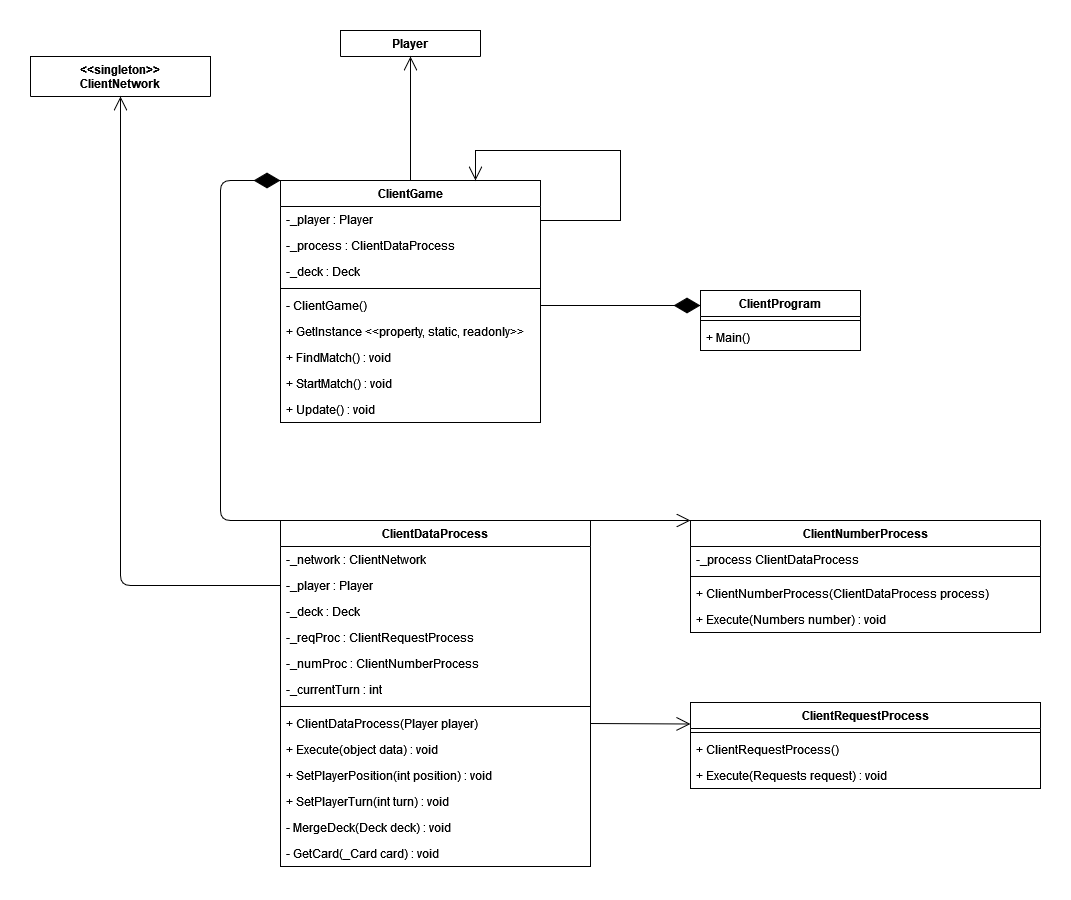

The diagram above was exported from draw.io. Its source (the exported page's mxGraphModel, read from the mxfile embedded in the PNG):
<mxGraphModel dx="1662" dy="1837" grid="1" gridSize="10" guides="1" tooltips="1" connect="1" arrows="1" fold="1" page="1" pageScale="1" pageWidth="850" pageHeight="1100" math="0" shadow="0">
  <root>
    <mxCell id="0" />
    <mxCell id="1" parent="0" />
    <mxCell id="zJfcgWUDH2I0sCbeAV0E-1" value="ClientProgram" style="swimlane;fontStyle=1;align=center;verticalAlign=top;childLayout=stackLayout;horizontal=1;startSize=26;horizontalStack=0;resizeParent=1;resizeParentMax=0;resizeLast=0;collapsible=1;marginBottom=0;" parent="1" vertex="1">
      <mxGeometry x="680" y="200" width="160" height="60" as="geometry" />
    </mxCell>
    <mxCell id="zJfcgWUDH2I0sCbeAV0E-3" value="" style="line;strokeWidth=1;fillColor=none;align=left;verticalAlign=middle;spacingTop=-1;spacingLeft=3;spacingRight=3;rotatable=0;labelPosition=right;points=[];portConstraint=eastwest;" parent="zJfcgWUDH2I0sCbeAV0E-1" vertex="1">
      <mxGeometry y="26" width="160" height="8" as="geometry" />
    </mxCell>
    <mxCell id="zJfcgWUDH2I0sCbeAV0E-4" value="+ Main()" style="text;strokeColor=none;fillColor=none;align=left;verticalAlign=top;spacingLeft=4;spacingRight=4;overflow=hidden;rotatable=0;points=[[0,0.5],[1,0.5]];portConstraint=eastwest;" parent="zJfcgWUDH2I0sCbeAV0E-1" vertex="1">
      <mxGeometry y="34" width="160" height="26" as="geometry" />
    </mxCell>
    <mxCell id="zJfcgWUDH2I0sCbeAV0E-5" value="ClientGame" style="swimlane;fontStyle=1;align=center;verticalAlign=top;childLayout=stackLayout;horizontal=1;startSize=26;horizontalStack=0;resizeParent=1;resizeParentMax=0;resizeLast=0;collapsible=1;marginBottom=0;" parent="1" vertex="1">
      <mxGeometry x="260" y="90" width="260" height="242" as="geometry" />
    </mxCell>
    <mxCell id="zJfcgWUDH2I0sCbeAV0E-6" value="-_player : Player" style="text;strokeColor=none;fillColor=none;align=left;verticalAlign=top;spacingLeft=4;spacingRight=4;overflow=hidden;rotatable=0;points=[[0,0.5],[1,0.5]];portConstraint=eastwest;" parent="zJfcgWUDH2I0sCbeAV0E-5" vertex="1">
      <mxGeometry y="26" width="260" height="26" as="geometry" />
    </mxCell>
    <mxCell id="zJfcgWUDH2I0sCbeAV0E-9" value="-_process : ClientDataProcess" style="text;strokeColor=none;fillColor=none;align=left;verticalAlign=top;spacingLeft=4;spacingRight=4;overflow=hidden;rotatable=0;points=[[0,0.5],[1,0.5]];portConstraint=eastwest;" parent="zJfcgWUDH2I0sCbeAV0E-5" vertex="1">
      <mxGeometry y="52" width="260" height="26" as="geometry" />
    </mxCell>
    <mxCell id="zJfcgWUDH2I0sCbeAV0E-12" value="-_deck : Deck" style="text;strokeColor=none;fillColor=none;align=left;verticalAlign=top;spacingLeft=4;spacingRight=4;overflow=hidden;rotatable=0;points=[[0,0.5],[1,0.5]];portConstraint=eastwest;" parent="zJfcgWUDH2I0sCbeAV0E-5" vertex="1">
      <mxGeometry y="78" width="260" height="26" as="geometry" />
    </mxCell>
    <mxCell id="zJfcgWUDH2I0sCbeAV0E-7" value="" style="line;strokeWidth=1;fillColor=none;align=left;verticalAlign=middle;spacingTop=-1;spacingLeft=3;spacingRight=3;rotatable=0;labelPosition=right;points=[];portConstraint=eastwest;" parent="zJfcgWUDH2I0sCbeAV0E-5" vertex="1">
      <mxGeometry y="104" width="260" height="8" as="geometry" />
    </mxCell>
    <mxCell id="zJfcgWUDH2I0sCbeAV0E-8" value="- ClientGame()" style="text;strokeColor=none;fillColor=none;align=left;verticalAlign=top;spacingLeft=4;spacingRight=4;overflow=hidden;rotatable=0;points=[[0,0.5],[1,0.5]];portConstraint=eastwest;" parent="zJfcgWUDH2I0sCbeAV0E-5" vertex="1">
      <mxGeometry y="112" width="260" height="26" as="geometry" />
    </mxCell>
    <mxCell id="5tk03EbPItYGbCZ9l59b-1" value="+ GetInstance &lt;&lt;property, static, readonly&gt;&gt;" style="text;strokeColor=none;fillColor=none;align=left;verticalAlign=top;spacingLeft=4;spacingRight=4;overflow=hidden;rotatable=0;points=[[0,0.5],[1,0.5]];portConstraint=eastwest;" parent="zJfcgWUDH2I0sCbeAV0E-5" vertex="1">
      <mxGeometry y="138" width="260" height="26" as="geometry" />
    </mxCell>
    <mxCell id="5tk03EbPItYGbCZ9l59b-3" value="+ FindMatch() : void" style="text;strokeColor=none;fillColor=none;align=left;verticalAlign=top;spacingLeft=4;spacingRight=4;overflow=hidden;rotatable=0;points=[[0,0.5],[1,0.5]];portConstraint=eastwest;" parent="zJfcgWUDH2I0sCbeAV0E-5" vertex="1">
      <mxGeometry y="164" width="260" height="26" as="geometry" />
    </mxCell>
    <mxCell id="5tk03EbPItYGbCZ9l59b-4" value="+ StartMatch() : void" style="text;strokeColor=none;fillColor=none;align=left;verticalAlign=top;spacingLeft=4;spacingRight=4;overflow=hidden;rotatable=0;points=[[0,0.5],[1,0.5]];portConstraint=eastwest;" parent="zJfcgWUDH2I0sCbeAV0E-5" vertex="1">
      <mxGeometry y="190" width="260" height="26" as="geometry" />
    </mxCell>
    <mxCell id="zJfcgWUDH2I0sCbeAV0E-13" value="+ Update() : void" style="text;strokeColor=none;fillColor=none;align=left;verticalAlign=top;spacingLeft=4;spacingRight=4;overflow=hidden;rotatable=0;points=[[0,0.5],[1,0.5]];portConstraint=eastwest;" parent="zJfcgWUDH2I0sCbeAV0E-5" vertex="1">
      <mxGeometry y="216" width="260" height="26" as="geometry" />
    </mxCell>
    <mxCell id="5tk03EbPItYGbCZ9l59b-2" value="" style="endArrow=open;endFill=1;endSize=12;html=1;rounded=0;entryX=0.75;entryY=0;entryDx=0;entryDy=0;" parent="zJfcgWUDH2I0sCbeAV0E-5" target="zJfcgWUDH2I0sCbeAV0E-5" edge="1">
      <mxGeometry width="160" relative="1" as="geometry">
        <mxPoint x="260" y="40" as="sourcePoint" />
        <mxPoint x="370" y="150" as="targetPoint" />
        <Array as="points">
          <mxPoint x="340" y="40" />
          <mxPoint x="340" y="-30" />
          <mxPoint x="195" y="-30" />
        </Array>
      </mxGeometry>
    </mxCell>
    <mxCell id="zJfcgWUDH2I0sCbeAV0E-14" value="" style="endArrow=diamondThin;endFill=1;endSize=24;html=1;exitX=1;exitY=0.5;exitDx=0;exitDy=0;entryX=0;entryY=0.25;entryDx=0;entryDy=0;" parent="1" source="zJfcgWUDH2I0sCbeAV0E-8" target="zJfcgWUDH2I0sCbeAV0E-1" edge="1">
      <mxGeometry width="160" relative="1" as="geometry">
        <mxPoint x="470" y="105" as="sourcePoint" />
        <mxPoint x="580" y="107" as="targetPoint" />
      </mxGeometry>
    </mxCell>
    <mxCell id="zJfcgWUDH2I0sCbeAV0E-15" value="Player" style="swimlane;fontStyle=1;align=center;verticalAlign=top;childLayout=stackLayout;horizontal=1;startSize=26;horizontalStack=0;resizeParent=1;resizeParentMax=0;resizeLast=0;collapsible=1;marginBottom=0;" parent="1" vertex="1" collapsed="1">
      <mxGeometry x="320" y="-60" width="140" height="26" as="geometry">
        <mxRectangle x="280" y="-40" width="160" height="34" as="alternateBounds" />
      </mxGeometry>
    </mxCell>
    <mxCell id="zJfcgWUDH2I0sCbeAV0E-17" value="" style="line;strokeWidth=1;fillColor=none;align=left;verticalAlign=middle;spacingTop=-1;spacingLeft=3;spacingRight=3;rotatable=0;labelPosition=right;points=[];portConstraint=eastwest;" parent="zJfcgWUDH2I0sCbeAV0E-15" vertex="1">
      <mxGeometry y="26" width="140" height="8" as="geometry" />
    </mxCell>
    <mxCell id="zJfcgWUDH2I0sCbeAV0E-19" value="" style="endArrow=open;endFill=1;endSize=12;html=1;exitX=0.5;exitY=0;exitDx=0;exitDy=0;entryX=0.5;entryY=1;entryDx=0;entryDy=0;" parent="1" source="zJfcgWUDH2I0sCbeAV0E-5" target="zJfcgWUDH2I0sCbeAV0E-15" edge="1">
      <mxGeometry width="160" relative="1" as="geometry">
        <mxPoint x="260" y="190" as="sourcePoint" />
        <mxPoint x="420" y="190" as="targetPoint" />
      </mxGeometry>
    </mxCell>
    <mxCell id="zJfcgWUDH2I0sCbeAV0E-20" value="ClientDataProcess" style="swimlane;fontStyle=1;align=center;verticalAlign=top;childLayout=stackLayout;horizontal=1;startSize=26;horizontalStack=0;resizeParent=1;resizeParentMax=0;resizeLast=0;collapsible=1;marginBottom=0;" parent="1" vertex="1">
      <mxGeometry x="260" y="430" width="310" height="346" as="geometry" />
    </mxCell>
    <mxCell id="zJfcgWUDH2I0sCbeAV0E-21" value="-_network : ClientNetwork" style="text;strokeColor=none;fillColor=none;align=left;verticalAlign=top;spacingLeft=4;spacingRight=4;overflow=hidden;rotatable=0;points=[[0,0.5],[1,0.5]];portConstraint=eastwest;" parent="zJfcgWUDH2I0sCbeAV0E-20" vertex="1">
      <mxGeometry y="26" width="310" height="26" as="geometry" />
    </mxCell>
    <mxCell id="zJfcgWUDH2I0sCbeAV0E-24" value="-_player : Player" style="text;strokeColor=none;fillColor=none;align=left;verticalAlign=top;spacingLeft=4;spacingRight=4;overflow=hidden;rotatable=0;points=[[0,0.5],[1,0.5]];portConstraint=eastwest;" parent="zJfcgWUDH2I0sCbeAV0E-20" vertex="1">
      <mxGeometry y="52" width="310" height="26" as="geometry" />
    </mxCell>
    <mxCell id="zJfcgWUDH2I0sCbeAV0E-25" value="-_deck : Deck" style="text;strokeColor=none;fillColor=none;align=left;verticalAlign=top;spacingLeft=4;spacingRight=4;overflow=hidden;rotatable=0;points=[[0,0.5],[1,0.5]];portConstraint=eastwest;" parent="zJfcgWUDH2I0sCbeAV0E-20" vertex="1">
      <mxGeometry y="78" width="310" height="26" as="geometry" />
    </mxCell>
    <mxCell id="zJfcgWUDH2I0sCbeAV0E-26" value="-_reqProc : ClientRequestProcess" style="text;strokeColor=none;fillColor=none;align=left;verticalAlign=top;spacingLeft=4;spacingRight=4;overflow=hidden;rotatable=0;points=[[0,0.5],[1,0.5]];portConstraint=eastwest;" parent="zJfcgWUDH2I0sCbeAV0E-20" vertex="1">
      <mxGeometry y="104" width="310" height="26" as="geometry" />
    </mxCell>
    <mxCell id="zJfcgWUDH2I0sCbeAV0E-27" value="-_numProc : ClientNumberProcess" style="text;strokeColor=none;fillColor=none;align=left;verticalAlign=top;spacingLeft=4;spacingRight=4;overflow=hidden;rotatable=0;points=[[0,0.5],[1,0.5]];portConstraint=eastwest;" parent="zJfcgWUDH2I0sCbeAV0E-20" vertex="1">
      <mxGeometry y="130" width="310" height="26" as="geometry" />
    </mxCell>
    <mxCell id="zJfcgWUDH2I0sCbeAV0E-28" value="-_currentTurn : int" style="text;strokeColor=none;fillColor=none;align=left;verticalAlign=top;spacingLeft=4;spacingRight=4;overflow=hidden;rotatable=0;points=[[0,0.5],[1,0.5]];portConstraint=eastwest;" parent="zJfcgWUDH2I0sCbeAV0E-20" vertex="1">
      <mxGeometry y="156" width="310" height="26" as="geometry" />
    </mxCell>
    <mxCell id="zJfcgWUDH2I0sCbeAV0E-22" value="" style="line;strokeWidth=1;fillColor=none;align=left;verticalAlign=middle;spacingTop=-1;spacingLeft=3;spacingRight=3;rotatable=0;labelPosition=right;points=[];portConstraint=eastwest;" parent="zJfcgWUDH2I0sCbeAV0E-20" vertex="1">
      <mxGeometry y="182" width="310" height="8" as="geometry" />
    </mxCell>
    <mxCell id="zJfcgWUDH2I0sCbeAV0E-23" value="+ ClientDataProcess(Player player)" style="text;strokeColor=none;fillColor=none;align=left;verticalAlign=top;spacingLeft=4;spacingRight=4;overflow=hidden;rotatable=0;points=[[0,0.5],[1,0.5]];portConstraint=eastwest;" parent="zJfcgWUDH2I0sCbeAV0E-20" vertex="1">
      <mxGeometry y="190" width="310" height="26" as="geometry" />
    </mxCell>
    <mxCell id="zJfcgWUDH2I0sCbeAV0E-29" value="+ Execute(object data) : void" style="text;strokeColor=none;fillColor=none;align=left;verticalAlign=top;spacingLeft=4;spacingRight=4;overflow=hidden;rotatable=0;points=[[0,0.5],[1,0.5]];portConstraint=eastwest;" parent="zJfcgWUDH2I0sCbeAV0E-20" vertex="1">
      <mxGeometry y="216" width="310" height="26" as="geometry" />
    </mxCell>
    <mxCell id="zJfcgWUDH2I0sCbeAV0E-34" value="+ SetPlayerPosition(int position) : void" style="text;strokeColor=none;fillColor=none;align=left;verticalAlign=top;spacingLeft=4;spacingRight=4;overflow=hidden;rotatable=0;points=[[0,0.5],[1,0.5]];portConstraint=eastwest;" parent="zJfcgWUDH2I0sCbeAV0E-20" vertex="1">
      <mxGeometry y="242" width="310" height="26" as="geometry" />
    </mxCell>
    <mxCell id="zJfcgWUDH2I0sCbeAV0E-35" value="+ SetPlayerTurn(int turn) : void" style="text;strokeColor=none;fillColor=none;align=left;verticalAlign=top;spacingLeft=4;spacingRight=4;overflow=hidden;rotatable=0;points=[[0,0.5],[1,0.5]];portConstraint=eastwest;" parent="zJfcgWUDH2I0sCbeAV0E-20" vertex="1">
      <mxGeometry y="268" width="310" height="26" as="geometry" />
    </mxCell>
    <mxCell id="zJfcgWUDH2I0sCbeAV0E-36" value="- MergeDeck(Deck deck) : void" style="text;strokeColor=none;fillColor=none;align=left;verticalAlign=top;spacingLeft=4;spacingRight=4;overflow=hidden;rotatable=0;points=[[0,0.5],[1,0.5]];portConstraint=eastwest;" parent="zJfcgWUDH2I0sCbeAV0E-20" vertex="1">
      <mxGeometry y="294" width="310" height="26" as="geometry" />
    </mxCell>
    <mxCell id="zJfcgWUDH2I0sCbeAV0E-37" value="- GetCard(_Card card) : void" style="text;strokeColor=none;fillColor=none;align=left;verticalAlign=top;spacingLeft=4;spacingRight=4;overflow=hidden;rotatable=0;points=[[0,0.5],[1,0.5]];portConstraint=eastwest;" parent="zJfcgWUDH2I0sCbeAV0E-20" vertex="1">
      <mxGeometry y="320" width="310" height="26" as="geometry" />
    </mxCell>
    <mxCell id="zJfcgWUDH2I0sCbeAV0E-40" value="" style="endArrow=diamondThin;endFill=1;endSize=24;html=1;exitX=0;exitY=0;exitDx=0;exitDy=0;entryX=0;entryY=0;entryDx=0;entryDy=0;" parent="1" source="zJfcgWUDH2I0sCbeAV0E-20" target="zJfcgWUDH2I0sCbeAV0E-5" edge="1">
      <mxGeometry width="160" relative="1" as="geometry">
        <mxPoint x="330" y="410" as="sourcePoint" />
        <mxPoint x="490" y="410" as="targetPoint" />
        <Array as="points">
          <mxPoint x="200" y="430" />
          <mxPoint x="200" y="90" />
        </Array>
      </mxGeometry>
    </mxCell>
    <mxCell id="zJfcgWUDH2I0sCbeAV0E-41" value="&lt;&lt;singleton&gt;&gt;&#10;ClientNetwork&#10;" style="swimlane;fontStyle=1;align=center;verticalAlign=top;childLayout=stackLayout;horizontal=1;startSize=40;horizontalStack=0;resizeParent=1;resizeParentMax=0;resizeLast=0;collapsible=1;marginBottom=0;" parent="1" vertex="1" collapsed="1">
      <mxGeometry x="10" y="-34" width="180" height="40" as="geometry">
        <mxRectangle y="-20" width="200" height="48" as="alternateBounds" />
      </mxGeometry>
    </mxCell>
    <mxCell id="zJfcgWUDH2I0sCbeAV0E-43" value="" style="line;strokeWidth=1;fillColor=none;align=left;verticalAlign=middle;spacingTop=-1;spacingLeft=3;spacingRight=3;rotatable=0;labelPosition=right;points=[];portConstraint=eastwest;" parent="zJfcgWUDH2I0sCbeAV0E-41" vertex="1">
      <mxGeometry y="40" width="180" height="8" as="geometry" />
    </mxCell>
    <mxCell id="zJfcgWUDH2I0sCbeAV0E-45" value="" style="endArrow=open;endFill=1;endSize=12;html=1;exitX=0;exitY=0.5;exitDx=0;exitDy=0;entryX=0.5;entryY=1;entryDx=0;entryDy=0;" parent="1" source="zJfcgWUDH2I0sCbeAV0E-24" target="zJfcgWUDH2I0sCbeAV0E-41" edge="1">
      <mxGeometry width="160" relative="1" as="geometry">
        <mxPoint x="160" y="200" as="sourcePoint" />
        <mxPoint x="320" y="200" as="targetPoint" />
        <Array as="points">
          <mxPoint x="100" y="495" />
        </Array>
      </mxGeometry>
    </mxCell>
    <mxCell id="zJfcgWUDH2I0sCbeAV0E-46" value="ClientNumberProcess" style="swimlane;fontStyle=1;align=center;verticalAlign=top;childLayout=stackLayout;horizontal=1;startSize=26;horizontalStack=0;resizeParent=1;resizeParentMax=0;resizeLast=0;collapsible=1;marginBottom=0;" parent="1" vertex="1">
      <mxGeometry x="670" y="430" width="350" height="112" as="geometry" />
    </mxCell>
    <mxCell id="zJfcgWUDH2I0sCbeAV0E-47" value="-_process ClientDataProcess" style="text;strokeColor=none;fillColor=none;align=left;verticalAlign=top;spacingLeft=4;spacingRight=4;overflow=hidden;rotatable=0;points=[[0,0.5],[1,0.5]];portConstraint=eastwest;" parent="zJfcgWUDH2I0sCbeAV0E-46" vertex="1">
      <mxGeometry y="26" width="350" height="26" as="geometry" />
    </mxCell>
    <mxCell id="zJfcgWUDH2I0sCbeAV0E-48" value="" style="line;strokeWidth=1;fillColor=none;align=left;verticalAlign=middle;spacingTop=-1;spacingLeft=3;spacingRight=3;rotatable=0;labelPosition=right;points=[];portConstraint=eastwest;" parent="zJfcgWUDH2I0sCbeAV0E-46" vertex="1">
      <mxGeometry y="52" width="350" height="8" as="geometry" />
    </mxCell>
    <mxCell id="zJfcgWUDH2I0sCbeAV0E-49" value="+ ClientNumberProcess(ClientDataProcess process)" style="text;strokeColor=none;fillColor=none;align=left;verticalAlign=top;spacingLeft=4;spacingRight=4;overflow=hidden;rotatable=0;points=[[0,0.5],[1,0.5]];portConstraint=eastwest;" parent="zJfcgWUDH2I0sCbeAV0E-46" vertex="1">
      <mxGeometry y="60" width="350" height="26" as="geometry" />
    </mxCell>
    <mxCell id="zJfcgWUDH2I0sCbeAV0E-50" value="+ Execute(Numbers number) : void" style="text;strokeColor=none;fillColor=none;align=left;verticalAlign=top;spacingLeft=4;spacingRight=4;overflow=hidden;rotatable=0;points=[[0,0.5],[1,0.5]];portConstraint=eastwest;" parent="zJfcgWUDH2I0sCbeAV0E-46" vertex="1">
      <mxGeometry y="86" width="350" height="26" as="geometry" />
    </mxCell>
    <mxCell id="zJfcgWUDH2I0sCbeAV0E-51" value="" style="endArrow=open;endFill=1;endSize=12;html=1;exitX=1;exitY=0;exitDx=0;exitDy=0;entryX=0;entryY=0;entryDx=0;entryDy=0;" parent="1" source="zJfcgWUDH2I0sCbeAV0E-20" target="zJfcgWUDH2I0sCbeAV0E-46" edge="1">
      <mxGeometry width="160" relative="1" as="geometry">
        <mxPoint x="460" y="460" as="sourcePoint" />
        <mxPoint x="620" y="460" as="targetPoint" />
      </mxGeometry>
    </mxCell>
    <mxCell id="zJfcgWUDH2I0sCbeAV0E-52" value="ClientRequestProcess" style="swimlane;fontStyle=1;align=center;verticalAlign=top;childLayout=stackLayout;horizontal=1;startSize=26;horizontalStack=0;resizeParent=1;resizeParentMax=0;resizeLast=0;collapsible=1;marginBottom=0;" parent="1" vertex="1">
      <mxGeometry x="670" y="612" width="350" height="86" as="geometry" />
    </mxCell>
    <mxCell id="zJfcgWUDH2I0sCbeAV0E-54" value="" style="line;strokeWidth=1;fillColor=none;align=left;verticalAlign=middle;spacingTop=-1;spacingLeft=3;spacingRight=3;rotatable=0;labelPosition=right;points=[];portConstraint=eastwest;" parent="zJfcgWUDH2I0sCbeAV0E-52" vertex="1">
      <mxGeometry y="26" width="350" height="8" as="geometry" />
    </mxCell>
    <mxCell id="zJfcgWUDH2I0sCbeAV0E-55" value="+ ClientRequestProcess()" style="text;strokeColor=none;fillColor=none;align=left;verticalAlign=top;spacingLeft=4;spacingRight=4;overflow=hidden;rotatable=0;points=[[0,0.5],[1,0.5]];portConstraint=eastwest;" parent="zJfcgWUDH2I0sCbeAV0E-52" vertex="1">
      <mxGeometry y="34" width="350" height="26" as="geometry" />
    </mxCell>
    <mxCell id="zJfcgWUDH2I0sCbeAV0E-56" value="+ Execute(Requests request) : void" style="text;strokeColor=none;fillColor=none;align=left;verticalAlign=top;spacingLeft=4;spacingRight=4;overflow=hidden;rotatable=0;points=[[0,0.5],[1,0.5]];portConstraint=eastwest;" parent="zJfcgWUDH2I0sCbeAV0E-52" vertex="1">
      <mxGeometry y="60" width="350" height="26" as="geometry" />
    </mxCell>
    <mxCell id="zJfcgWUDH2I0sCbeAV0E-57" value="" style="endArrow=open;endFill=1;endSize=12;html=1;exitX=1;exitY=0.5;exitDx=0;exitDy=0;entryX=0;entryY=0.25;entryDx=0;entryDy=0;" parent="1" source="zJfcgWUDH2I0sCbeAV0E-23" target="zJfcgWUDH2I0sCbeAV0E-52" edge="1">
      <mxGeometry width="160" relative="1" as="geometry">
        <mxPoint x="620" y="590" as="sourcePoint" />
        <mxPoint x="780" y="590" as="targetPoint" />
      </mxGeometry>
    </mxCell>
  </root>
</mxGraphModel>